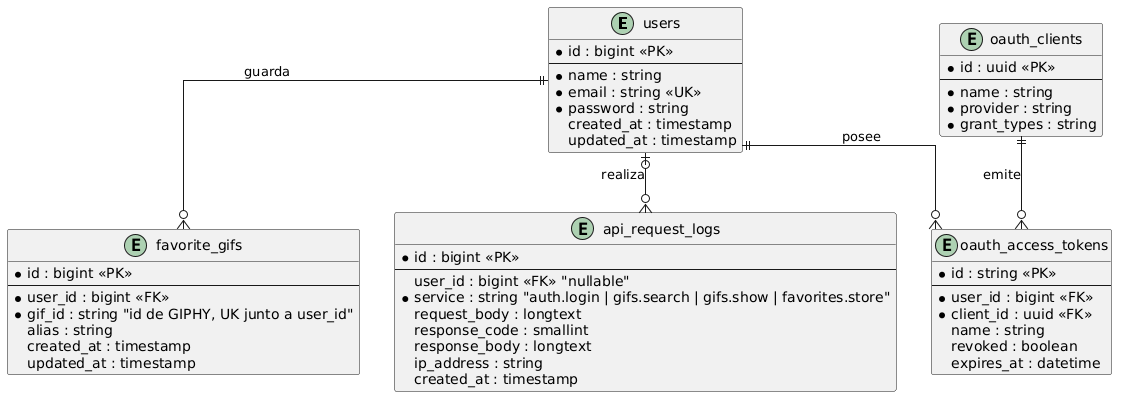

The diagram above was rendered by PlantUML. Its source (embedded in the PNG):
@startuml
skinparam linetype ortho

entity "users" as users {
    * id : bigint <<PK>>
    --
    * name : string
    * email : string <<UK>>
    * password : string
    created_at : timestamp
    updated_at : timestamp
}

entity "favorite_gifs" as favorite_gifs {
    * id : bigint <<PK>>
    --
    * user_id : bigint <<FK>>
    * gif_id : string "id de GIPHY, UK junto a user_id"
    alias : string
    created_at : timestamp
    updated_at : timestamp
}

entity "api_request_logs" as api_request_logs {
    * id : bigint <<PK>>
    --
    user_id : bigint <<FK>> "nullable"
    * service : string "auth.login | gifs.search | gifs.show | favorites.store"
    request_body : longtext
    response_code : smallint
    response_body : longtext
    ip_address : string
    created_at : timestamp
}

entity "oauth_access_tokens" as oauth_access_tokens {
    * id : string <<PK>>
    --
    * user_id : bigint <<FK>>
    * client_id : uuid <<FK>>
    name : string
    revoked : boolean
    expires_at : datetime
}

entity "oauth_clients" as oauth_clients {
    * id : uuid <<PK>>
    --
    * name : string
    * provider : string
    * grant_types : string
}

users ||--o{ favorite_gifs : "guarda"
users |o--o{ api_request_logs : "realiza"
users ||--o{ oauth_access_tokens : "posee"
oauth_clients ||--o{ oauth_access_tokens : "emite"
@enduml